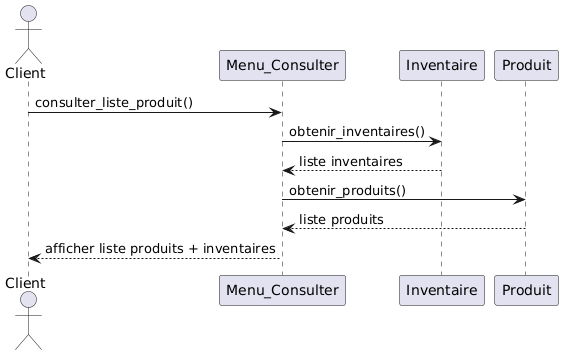

The diagram above was rendered by PlantUML. Its source (embedded in the PNG):
@startuml
actor Client
participant "Menu_Consulter" as Menu
participant "Inventaire"
participant "Produit"

Client -> Menu : consulter_liste_produit()
Menu -> Inventaire : obtenir_inventaires()
Inventaire --> Menu : liste inventaires
Menu -> Produit : obtenir_produits()
Produit --> Menu : liste produits
Menu --> Client : afficher liste produits + inventaires
@enduml